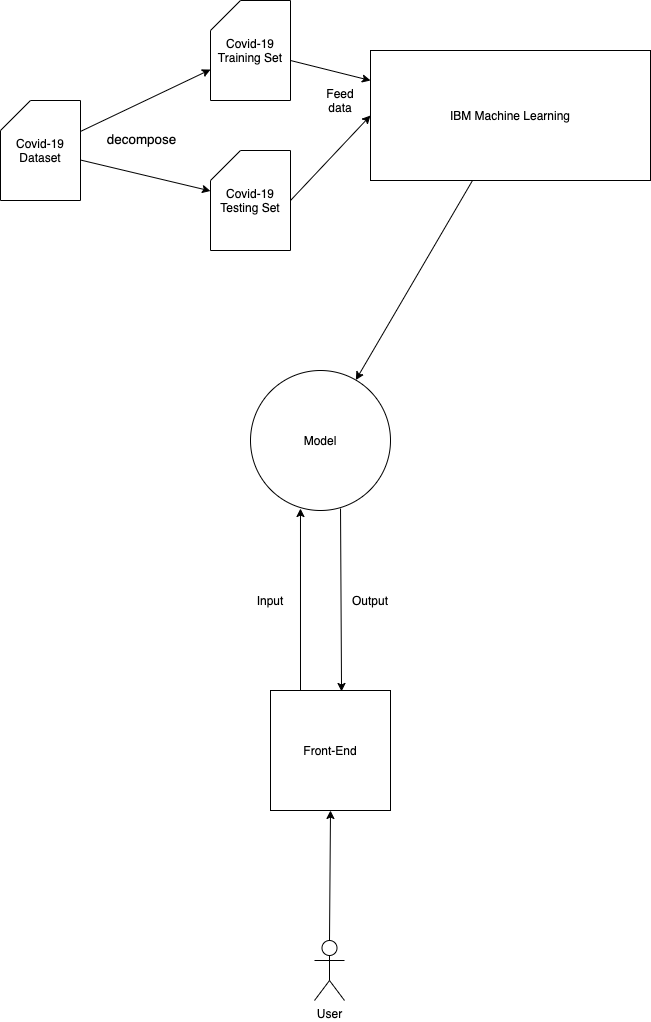

The diagram above was exported from draw.io. Its source (the exported page's mxGraphModel, read from the mxfile embedded in the PNG):
<mxGraphModel dx="616" dy="392" grid="1" gridSize="10" guides="1" tooltips="1" connect="1" arrows="1" fold="1" page="1" pageScale="1" pageWidth="827" pageHeight="1169" math="0" shadow="0">
  <root>
    <mxCell id="0" />
    <mxCell id="1" parent="0" />
    <mxCell id="HYaW8bViw9Mgg6ss3GpO-1" value="Covid-19&lt;br&gt;Dataset" style="shape=card;whiteSpace=wrap;html=1;" parent="1" vertex="1">
      <mxGeometry x="70" y="130" width="80" height="100" as="geometry" />
    </mxCell>
    <mxCell id="tvK2Gw5rxmIv5KftKX6y-1" value="Covid-19 Testing Set" style="shape=card;whiteSpace=wrap;html=1;" vertex="1" parent="1">
      <mxGeometry x="280" y="180" width="80" height="100" as="geometry" />
    </mxCell>
    <mxCell id="tvK2Gw5rxmIv5KftKX6y-2" value="Covid-19&lt;br&gt;Training Set" style="shape=card;whiteSpace=wrap;html=1;" vertex="1" parent="1">
      <mxGeometry x="280" y="30" width="80" height="100" as="geometry" />
    </mxCell>
    <mxCell id="tvK2Gw5rxmIv5KftKX6y-3" value="" style="endArrow=classic;html=1;" edge="1" parent="1" source="HYaW8bViw9Mgg6ss3GpO-1" target="tvK2Gw5rxmIv5KftKX6y-2">
      <mxGeometry width="50" height="50" relative="1" as="geometry">
        <mxPoint x="290" y="250" as="sourcePoint" />
        <mxPoint x="340" y="200" as="targetPoint" />
      </mxGeometry>
    </mxCell>
    <mxCell id="tvK2Gw5rxmIv5KftKX6y-4" value="" style="endArrow=classic;html=1;" edge="1" parent="1" source="HYaW8bViw9Mgg6ss3GpO-1" target="tvK2Gw5rxmIv5KftKX6y-1">
      <mxGeometry width="50" height="50" relative="1" as="geometry">
        <mxPoint x="290" y="250" as="sourcePoint" />
        <mxPoint x="340" y="200" as="targetPoint" />
      </mxGeometry>
    </mxCell>
    <mxCell id="tvK2Gw5rxmIv5KftKX6y-6" value="&lt;span style=&quot;font-size: 13.44px ; white-space: normal&quot;&gt;decompose&lt;/span&gt;" style="text;html=1;align=center;verticalAlign=middle;resizable=0;points=[];labelBackgroundColor=#ffffff;" vertex="1" connectable="0" parent="1">
      <mxGeometry x="219.99886066198712" y="190.00390412766205" as="geometry">
        <mxPoint x="-9.16" y="-21.67" as="offset" />
      </mxGeometry>
    </mxCell>
    <mxCell id="tvK2Gw5rxmIv5KftKX6y-7" value="IBM Machine Learning" style="rounded=0;whiteSpace=wrap;html=1;" vertex="1" parent="1">
      <mxGeometry x="440" y="80" width="280" height="130" as="geometry" />
    </mxCell>
    <mxCell id="tvK2Gw5rxmIv5KftKX6y-9" value="" style="endArrow=classic;html=1;" edge="1" parent="1" source="tvK2Gw5rxmIv5KftKX6y-2">
      <mxGeometry width="50" height="50" relative="1" as="geometry">
        <mxPoint x="390" y="160" as="sourcePoint" />
        <mxPoint x="440" y="110" as="targetPoint" />
      </mxGeometry>
    </mxCell>
    <mxCell id="tvK2Gw5rxmIv5KftKX6y-10" value="" style="endArrow=classic;html=1;exitX=1;exitY=0.5;exitDx=0;exitDy=0;exitPerimeter=0;entryX=0;entryY=0.5;entryDx=0;entryDy=0;" edge="1" parent="1" source="tvK2Gw5rxmIv5KftKX6y-1" target="tvK2Gw5rxmIv5KftKX6y-7">
      <mxGeometry width="50" height="50" relative="1" as="geometry">
        <mxPoint x="390" y="160" as="sourcePoint" />
        <mxPoint x="440" y="110" as="targetPoint" />
      </mxGeometry>
    </mxCell>
    <mxCell id="tvK2Gw5rxmIv5KftKX6y-11" value="Feed data" style="text;html=1;strokeColor=none;fillColor=none;align=center;verticalAlign=middle;whiteSpace=wrap;rounded=0;" vertex="1" parent="1">
      <mxGeometry x="390" y="120" width="40" height="20" as="geometry" />
    </mxCell>
    <mxCell id="tvK2Gw5rxmIv5KftKX6y-13" value="Model" style="ellipse;whiteSpace=wrap;html=1;aspect=fixed;" vertex="1" parent="1">
      <mxGeometry x="320" y="400" width="140" height="140" as="geometry" />
    </mxCell>
    <mxCell id="tvK2Gw5rxmIv5KftKX6y-14" value="" style="endArrow=classic;html=1;" edge="1" parent="1" source="tvK2Gw5rxmIv5KftKX6y-7" target="tvK2Gw5rxmIv5KftKX6y-13">
      <mxGeometry width="50" height="50" relative="1" as="geometry">
        <mxPoint x="380" y="320" as="sourcePoint" />
        <mxPoint x="430" y="270" as="targetPoint" />
      </mxGeometry>
    </mxCell>
    <mxCell id="tvK2Gw5rxmIv5KftKX6y-15" value="Front-End" style="whiteSpace=wrap;html=1;aspect=fixed;" vertex="1" parent="1">
      <mxGeometry x="340" y="720" width="120" height="120" as="geometry" />
    </mxCell>
    <mxCell id="tvK2Gw5rxmIv5KftKX6y-16" value="" style="endArrow=classic;html=1;exitX=0.25;exitY=0;exitDx=0;exitDy=0;entryX=0.357;entryY=0.986;entryDx=0;entryDy=0;entryPerimeter=0;" edge="1" parent="1" source="tvK2Gw5rxmIv5KftKX6y-15" target="tvK2Gw5rxmIv5KftKX6y-13">
      <mxGeometry width="50" height="50" relative="1" as="geometry">
        <mxPoint x="430" y="660" as="sourcePoint" />
        <mxPoint x="480" y="610" as="targetPoint" />
      </mxGeometry>
    </mxCell>
    <mxCell id="tvK2Gw5rxmIv5KftKX6y-17" value="" style="endArrow=classic;html=1;exitX=0.643;exitY=0.986;exitDx=0;exitDy=0;exitPerimeter=0;entryX=0.592;entryY=0.008;entryDx=0;entryDy=0;entryPerimeter=0;" edge="1" parent="1" source="tvK2Gw5rxmIv5KftKX6y-13" target="tvK2Gw5rxmIv5KftKX6y-15">
      <mxGeometry width="50" height="50" relative="1" as="geometry">
        <mxPoint x="430" y="660" as="sourcePoint" />
        <mxPoint x="480" y="610" as="targetPoint" />
      </mxGeometry>
    </mxCell>
    <mxCell id="tvK2Gw5rxmIv5KftKX6y-18" value="Input" style="text;html=1;strokeColor=none;fillColor=none;align=center;verticalAlign=middle;whiteSpace=wrap;rounded=0;" vertex="1" parent="1">
      <mxGeometry x="320" y="620" width="40" height="20" as="geometry" />
    </mxCell>
    <mxCell id="tvK2Gw5rxmIv5KftKX6y-19" value="Output" style="text;html=1;strokeColor=none;fillColor=none;align=center;verticalAlign=middle;whiteSpace=wrap;rounded=0;" vertex="1" parent="1">
      <mxGeometry x="420" y="620" width="40" height="20" as="geometry" />
    </mxCell>
    <mxCell id="tvK2Gw5rxmIv5KftKX6y-20" value="User&lt;br&gt;" style="shape=umlActor;verticalLabelPosition=bottom;labelBackgroundColor=#ffffff;verticalAlign=top;html=1;outlineConnect=0;" vertex="1" parent="1">
      <mxGeometry x="384" y="970" width="30" height="60" as="geometry" />
    </mxCell>
    <mxCell id="tvK2Gw5rxmIv5KftKX6y-21" value="" style="endArrow=classic;html=1;exitX=0.5;exitY=0;exitDx=0;exitDy=0;exitPerimeter=0;entryX=0.5;entryY=1;entryDx=0;entryDy=0;" edge="1" parent="1" source="tvK2Gw5rxmIv5KftKX6y-20" target="tvK2Gw5rxmIv5KftKX6y-15">
      <mxGeometry width="50" height="50" relative="1" as="geometry">
        <mxPoint x="460" y="990" as="sourcePoint" />
        <mxPoint x="510" y="940" as="targetPoint" />
      </mxGeometry>
    </mxCell>
  </root>
</mxGraphModel>